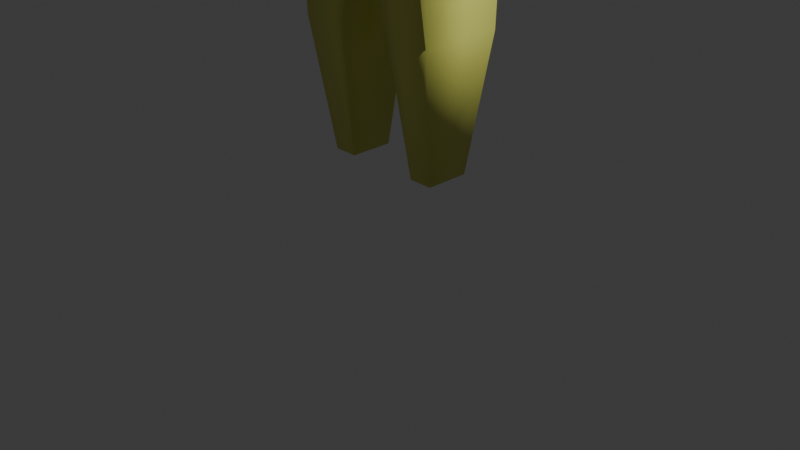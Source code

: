 # Source: person.blend  (saved by Blender 4.4.32; exported with 4.5.12 LTS)
import bpy
from mathutils import Matrix  # noqa: F401  (used for matrix-valued properties, if any)

bpy.ops.wm.read_factory_settings(use_empty=True)
scene = bpy.context.scene
scene.name = 'Scene'

# ---- collections
col_collection = bpy.data.collections.new('Collection'); scene.collection.children.link(col_collection)

# ---- materials (node trees are filled in below, after node groups)
mat_body = bpy.data.materials.new('body')
mat_body.alpha_threshold = 0.0
mat_body.roughness = 0.5
mat_body.line_color = (0.0, 0.0, 0.0, 1.0)
mat_material = bpy.data.materials.new('Material')
mat_pp = bpy.data.materials.new('pp')
mat_material_002 = bpy.data.materials.new('Material.002')

# ---- material node trees
mat_body.use_nodes = True; mat_body.node_tree.nodes.clear()
_N = mat_body.node_tree.nodes; _L = mat_body.node_tree.links
n0 = _N.new('ShaderNodeOutputMaterial'); n0.name = 'Material Output'; n0.location = (300, 300)
n1 = _N.new('ShaderNodeBsdfPrincipled'); n1.name = 'Principled BSDF'; n1.location = (10, 300)
n1.inputs[0].default_value = (0.7822, 0.8, 0.1655, 1.0)
n1.inputs[3].default_value = 1.45
_L.new(n1.outputs[0], n0.inputs[0])
n0.is_active_output = True
mat_material.use_nodes = True; mat_material.node_tree.nodes.clear()
_N = mat_material.node_tree.nodes; _L = mat_material.node_tree.links
n0 = _N.new('ShaderNodeBsdfPrincipled'); n0.name = 'Principled BSDF'; n0.location = (10, 300)
n0.inputs[0].default_value = (0.8, 0.3474, 0.07251, 1.0)
n1 = _N.new('ShaderNodeOutputMaterial'); n1.name = 'Material Output'; n1.location = (300, 300)
_L.new(n0.outputs[0], n1.inputs[0])
n1.is_active_output = True
mat_pp.use_nodes = True; mat_pp.node_tree.nodes.clear()
_N = mat_pp.node_tree.nodes; _L = mat_pp.node_tree.links
n0 = _N.new('ShaderNodeBsdfPrincipled'); n0.name = 'Principled BSDF'; n0.location = (10, 300)
n0.inputs[0].default_value = (0.8001, 0.3437, 0.06649, 1.0)
n1 = _N.new('ShaderNodeOutputMaterial'); n1.name = 'Material Output'; n1.location = (300, 300)
_L.new(n0.outputs[0], n1.inputs[0])
n1.is_active_output = True
mat_material_002.use_nodes = True; mat_material_002.node_tree.nodes.clear()
_N = mat_material_002.node_tree.nodes; _L = mat_material_002.node_tree.links
n0 = _N.new('ShaderNodeBsdfPrincipled'); n0.name = 'Principled BSDF'; n0.location = (10, 300)
n0.inputs[0].default_value = (0.00352, 0.00352, 0.00352, 1.0)
n1 = _N.new('ShaderNodeOutputMaterial'); n1.name = 'Material Output'; n1.location = (300, 300)
_L.new(n0.outputs[0], n1.inputs[0])
n1.is_active_output = True

# ---- world
world_world = bpy.data.worlds.new('World'); scene.world = world_world
world_world.use_nodes = True; world_world.node_tree.nodes.clear()
_N = world_world.node_tree.nodes; _L = world_world.node_tree.links
n0 = _N.new('ShaderNodeOutputWorld'); n0.name = 'World Output'; n0.location = (300, 300)
n1 = _N.new('ShaderNodeBackground'); n1.name = 'Background'; n1.location = (10, 300)
n1.inputs[0].default_value = (0.05088, 0.05088, 0.05088, 1.0)
_L.new(n1.outputs[0], n0.inputs[0])
n0.is_active_output = True
world_world.color = (0.05088, 0.05088, 0.05088)
world_world.sun_shadow_jitter_overblur = 0.0

# ---- cameras
cam_camera = bpy.data.cameras.new('Camera')
cam_camera.clip_end = 100.0
cam_camera.ortho_scale = 7.314

# ---- lights
light_light = bpy.data.lights.new('Light', 'POINT')
light_light.energy = 1000.0
light_light.shadow_soft_size = 0.1

# ---- meshes
me_cube = bpy.data.meshes.new('Cube')
me_cube.from_pydata([(0.9818, 0.5485, 0.8673), (0.8089, 0.4967, -0.6031), (0.9818, -0.5485, 0.8673), (0.8089, -0.4967, -0.6031), (0.0, 0.7633, 1.082), (0.0, 0.5056, -0.8846), (0.0, -0.7633, 1.082), (0.0, -0.5056, -0.8846), (0.3109, 0.4416, -2.184), (0.3109, -0.4416, -2.184), (0.8026, 0.4416, -2.184), (0.8026, -0.4416, -2.184), (1.066, -0.4499, 1.262), (0.0, -0.6876, 1.467), (1.066, 0.4499, 1.262), (0.0, 0.6876, 1.467), (1.066, -0.369, 1.674), (0.0, -0.5396, 1.899), (1.066, 0.369, 1.674), (0.0, 0.5396, 1.899), (0.2609, 0.5035, -0.8186), (0.2301, -0.713, 1.032), (0.2609, -0.5035, -0.8186), (0.2301, 0.713, 1.032), (0.4261, 0.4416, -2.184), (0.4261, -0.4416, -2.184), (0.2498, -0.6899, 1.419), (0.2498, 0.6899, 1.419), (0.2498, -0.5658, 1.846), (0.2498, 0.5658, 1.846), (0.2272, -0.2687, 2.137), (0.0, -0.2973, 2.162), (0.0, 0.2973, 2.162), (0.2272, 0.2687, 2.137), (0.2422, -0.2687, 2.272), (0.0, -0.2973, 2.297), (0.0, 0.2973, 2.297), (0.2422, 0.2687, 2.272), (0.3708, -0.4446, 2.455), (0.0, -0.4951, 2.438), (0.0, 0.5534, 2.438), (0.3708, 0.5029, 2.455), (0.3655, -0.4446, 2.844), (0.0, -0.4951, 2.827), (0.0, 0.5534, 2.827), (0.3655, 0.5029, 2.844), (0.2322, -0.2773, 3.091), (0.0, -0.3099, 3.08), (0.0, 0.3682, 3.08), (0.2322, 0.3356, 3.091), (2.191, 0.2196, 1.368), (2.191, -0.2196, 1.368), (2.191, 0.1801, 1.569), (2.191, -0.1801, 1.569), (2.821, 0.138, 1.405), (2.821, -0.138, 1.405), (2.821, 0.1132, 1.531), (2.821, -0.1132, 1.531), (0.4074, 0.2311, -3.594), (0.4074, -0.2311, -3.594), (0.4677, 0.2311, -3.594), (0.4677, -0.2311, -3.594), (0.6647, -0.2311, -3.594), (0.6647, 0.2311, -3.594), (-0.08105, -0.4786, -1.042), (-0.03254, -0.4943, -0.8767), (-0.01245, -0.4667, -0.9593), (-0.03254, -0.4943, -1.042), (-0.002559, -0.5356, -0.8767), (0.02995, -0.525, -0.9593), (-0.002559, -0.5356, -1.042), (-0.002559, -0.5866, -0.8767), (0.02995, -0.5972, -0.9593), (-0.002559, -0.5866, -1.042), (-0.03254, -0.6279, -0.8767), (-0.01245, -0.6555, -0.9593), (-0.03254, -0.6279, -1.042), (-0.08105, -0.6436, -0.8767), (-0.08105, -0.6778, -0.9593), (-0.08105, -0.6436, -1.042), (-0.08105, -0.5611, -1.076), (-0.08105, -0.5611, -0.8425), (-0.1296, -0.6279, -0.8767), (-0.1496, -0.6555, -0.9593), (-0.1296, -0.6279, -1.042), (-0.1595, -0.5866, -0.8767), (-0.192, -0.5972, -0.9593), (-0.1595, -0.5866, -1.042), (-0.1595, -0.5356, -0.8767), (-0.192, -0.525, -0.9593), (-0.1595, -0.5356, -1.042), (-0.1296, -0.4943, -0.8767), (-0.1496, -0.4667, -0.9593), (-0.1296, -0.4943, -1.042), (-0.08105, -0.4786, -0.8767), (-0.08105, -0.4444, -0.9593), (-0.01036, -0.3243, -0.7091), (0.05217, -0.8809, -0.7294), (0.07807, -0.6026, -0.6937), (0.05217, -0.3243, -0.7294), (0.09082, -0.8809, -0.7826), (0.1327, -0.6026, -0.7689), (0.09082, -0.3243, -0.7826), (0.09082, -0.8809, -0.8483), (0.1327, -0.6026, -0.8619), (0.09082, -0.3243, -0.8483), (0.05217, -0.8809, -0.9015), (0.07807, -0.6026, -0.9372), (0.05217, -0.3243, -0.9015), (-0.01036, -0.8809, -0.9218), (-0.01036, -0.6026, -0.9659), (-0.01036, -0.3243, -0.9218), (-0.01036, -0.209, -0.8154), (-0.01036, -0.9962, -0.8154), (-0.0729, -0.8809, -0.9015), (-0.0988, -0.6026, -0.9372), (-0.0729, -0.3243, -0.9015), (-0.1115, -0.8809, -0.8483), (-0.1535, -0.6026, -0.8619), (-0.1115, -0.3243, -0.8483), (-0.1115, -0.8809, -0.7826), (-0.1535, -0.6026, -0.7689), (-0.1115, -0.3243, -0.7826), (-0.0729, -0.8809, -0.7294), (-0.0988, -0.6026, -0.6937), (-0.0729, -0.3243, -0.7294), (-0.01036, -0.8809, -0.7091), (-0.01036, -0.6026, -0.665), (0.1459, -0.4725, 2.736), (0.1667, -0.4792, 2.806), (0.1753, -0.4674, 2.771), (0.1667, -0.4792, 2.736), (0.1795, -0.4969, 2.806), (0.1935, -0.4924, 2.771), (0.1795, -0.4969, 2.736), (0.1795, -0.5188, 2.806), (0.1935, -0.5233, 2.771), (0.1795, -0.5188, 2.736), (0.1667, -0.5365, 2.806), (0.1753, -0.5483, 2.771), (0.1667, -0.5365, 2.736), (0.1459, -0.5432, 2.806), (0.1459, -0.5579, 2.771), (0.1459, -0.5432, 2.736), (0.1459, -0.5078, 2.721), (0.1459, -0.5078, 2.821), (0.1251, -0.5365, 2.806), (0.1165, -0.5483, 2.771), (0.1251, -0.5365, 2.736), (0.1123, -0.5188, 2.806), (0.09833, -0.5233, 2.771), (0.1123, -0.5188, 2.736), (0.1123, -0.4969, 2.806), (0.09833, -0.4924, 2.771), (0.1123, -0.4969, 2.736), (0.1251, -0.4792, 2.806), (0.1165, -0.4674, 2.771), (0.1251, -0.4792, 2.736), (0.1459, -0.4725, 2.806), (0.1459, -0.4578, 2.771), (-0.9818, 0.5485, 0.8673), (-0.8089, 0.4967, -0.6031), (-0.9818, -0.5485, 0.8673), (-0.8089, -0.4967, -0.6031), (-0.3109, 0.4416, -2.184), (-0.3109, -0.4416, -2.184), (-0.8026, 0.4416, -2.184), (-0.8026, -0.4416, -2.184), (-1.066, -0.4499, 1.262), (-1.066, 0.4499, 1.262), (-1.066, -0.369, 1.674), (-1.066, 0.369, 1.674), (-0.2609, 0.5035, -0.8186), (-0.2301, -0.713, 1.032), (-0.2609, -0.5035, -0.8186), (-0.2301, 0.713, 1.032), (-0.4261, 0.4416, -2.184), (-0.4261, -0.4416, -2.184), (-0.2498, -0.6899, 1.419), (-0.2498, 0.6899, 1.419), (-0.2498, -0.5658, 1.846), (-0.2498, 0.5658, 1.846), (-0.2272, -0.2687, 2.137), (-0.2272, 0.2687, 2.137), (-0.2422, -0.2687, 2.272), (-0.2422, 0.2687, 2.272), (-0.3708, -0.4446, 2.455), (-0.3708, 0.5029, 2.455), (-0.3655, -0.4446, 2.844), (-0.3655, 0.5029, 2.844), (-0.2322, -0.2773, 3.091), (-0.2322, 0.3356, 3.091), (-2.191, 0.2196, 1.368), (-2.191, -0.2196, 1.368), (-2.191, 0.1801, 1.569), (-2.191, -0.1801, 1.569), (-2.821, 0.138, 1.405), (-2.821, -0.138, 1.405), (-2.821, 0.1132, 1.531), (-2.821, -0.1132, 1.531), (-0.4074, 0.2311, -3.594), (-0.4074, -0.2311, -3.594), (-0.4677, 0.2311, -3.594), (-0.4677, -0.2311, -3.594), (-0.6647, -0.2311, -3.594), (-0.6647, 0.2311, -3.594), (0.08105, -0.4786, -1.042), (0.03254, -0.4943, -0.8767), (0.01245, -0.4667, -0.9593), (0.03254, -0.4943, -1.042), (0.002559, -0.5356, -0.8767), (-0.02995, -0.525, -0.9593), (0.002559, -0.5356, -1.042), (0.002559, -0.5866, -0.8767), (-0.02995, -0.5972, -0.9593), (0.002559, -0.5866, -1.042), (0.03254, -0.6279, -0.8767), (0.01245, -0.6555, -0.9593), (0.03254, -0.6279, -1.042), (0.08105, -0.6436, -0.8767), (0.08105, -0.6778, -0.9593), (0.08105, -0.6436, -1.042), (0.08105, -0.5611, -1.076), (0.08105, -0.5611, -0.8425), (0.1296, -0.6279, -0.8767), (0.1496, -0.6555, -0.9593), (0.1296, -0.6279, -1.042), (0.1595, -0.5866, -0.8767), (0.192, -0.5972, -0.9593), (0.1595, -0.5866, -1.042), (0.1595, -0.5356, -0.8767), (0.192, -0.525, -0.9593), (0.1595, -0.5356, -1.042), (0.1296, -0.4943, -0.8767), (0.1496, -0.4667, -0.9593), (0.1296, -0.4943, -1.042), (0.08105, -0.4786, -0.8767), (0.08105, -0.4444, -0.9593), (0.01036, -0.3243, -0.7091), (-0.05217, -0.8809, -0.7294), (-0.07807, -0.6026, -0.6937), (-0.05217, -0.3243, -0.7294), (-0.09082, -0.8809, -0.7826), (-0.1327, -0.6026, -0.7689), (-0.09082, -0.3243, -0.7826), (-0.09082, -0.8809, -0.8483), (-0.1327, -0.6026, -0.8619), (-0.09082, -0.3243, -0.8483), (-0.05217, -0.8809, -0.9015), (-0.07807, -0.6026, -0.9372), (-0.05217, -0.3243, -0.9015), (0.01036, -0.8809, -0.9218), (0.01036, -0.6026, -0.9659), (0.01036, -0.3243, -0.9218), (0.01036, -0.209, -0.8154), (0.01036, -0.9962, -0.8154), (0.0729, -0.8809, -0.9015), (0.0988, -0.6026, -0.9372), (0.0729, -0.3243, -0.9015), (0.1115, -0.8809, -0.8483), (0.1535, -0.6026, -0.8619), (0.1115, -0.3243, -0.8483), (0.1115, -0.8809, -0.7826), (0.1535, -0.6026, -0.7689), (0.1115, -0.3243, -0.7826), (0.0729, -0.8809, -0.7294), (0.0988, -0.6026, -0.6937), (0.0729, -0.3243, -0.7294), (0.01036, -0.8809, -0.7091), (0.01036, -0.6026, -0.665), (-0.1459, -0.4725, 2.736), (-0.1667, -0.4792, 2.806), (-0.1753, -0.4674, 2.771), (-0.1667, -0.4792, 2.736), (-0.1795, -0.4969, 2.806), (-0.1935, -0.4924, 2.771), (-0.1795, -0.4969, 2.736), (-0.1795, -0.5188, 2.806), (-0.1935, -0.5233, 2.771), (-0.1795, -0.5188, 2.736), (-0.1667, -0.5365, 2.806), (-0.1753, -0.5483, 2.771), (-0.1667, -0.5365, 2.736), (-0.1459, -0.5432, 2.806), (-0.1459, -0.5579, 2.771), (-0.1459, -0.5432, 2.736), (-0.1459, -0.5078, 2.721), (-0.1459, -0.5078, 2.821), (-0.1251, -0.5365, 2.806), (-0.1165, -0.5483, 2.771), (-0.1251, -0.5365, 2.736), (-0.1123, -0.5188, 2.806), (-0.09833, -0.5233, 2.771), (-0.1123, -0.5188, 2.736), (-0.1123, -0.4969, 2.806), (-0.09833, -0.4924, 2.771), (-0.1123, -0.4969, 2.736), (-0.1251, -0.4792, 2.806), (-0.1165, -0.4674, 2.771), (-0.1251, -0.4792, 2.736), (-0.1459, -0.4725, 2.806), (-0.1459, -0.4578, 2.771)], [], [(4, 6, 13, 15), (22, 21, 6, 7), (7, 6, 4, 5), (20, 1, 10, 24), (1, 0, 2, 3), (20, 23, 0, 1), (60, 63, 62, 61, 59, 58), (22, 7, 9, 25), (7, 5, 8, 9), (1, 3, 11, 10), (26, 12, 16, 28), (2, 0, 14, 12), (23, 4, 15, 27), (21, 2, 12, 26), (28, 29, 33, 30), (27, 15, 19, 29), (18, 16, 53, 52), (15, 13, 17, 19), (14, 27, 29, 18), (18, 29, 28, 16), (6, 21, 26, 13), (0, 23, 27, 14), (13, 26, 28, 17), (3, 22, 25, 11), (11, 25, 61, 62), (5, 4, 23, 20), (5, 20, 24, 8), (3, 2, 21, 22), (33, 32, 36, 37), (29, 19, 32, 33), (19, 17, 31, 32), (17, 28, 30, 31), (37, 36, 40, 41), (31, 30, 34, 35), (30, 33, 37, 34), (32, 31, 35, 36), (38, 41, 45, 42), (35, 34, 38, 39), (34, 37, 41, 38), (36, 35, 39, 40), (45, 44, 48, 49), (40, 39, 43, 44), (41, 40, 44, 45), (39, 38, 42, 43), (49, 48, 47, 46), (43, 42, 46, 47), (42, 45, 49, 46), (44, 43, 47, 48), (50, 52, 56, 54), (12, 14, 50, 51), (16, 12, 51, 53), (14, 18, 52, 50), (55, 54, 56, 57), (52, 53, 57, 56), (53, 51, 55, 57), (51, 50, 54, 55), (24, 10, 63, 60), (9, 8, 58, 59), (25, 9, 59, 61), (10, 11, 62, 63), (8, 24, 60, 58), (80, 64, 67), (95, 94, 65, 66), (64, 95, 66, 67), (94, 81, 65), (67, 66, 69, 70), (65, 81, 68), (80, 67, 70), (66, 65, 68, 69), (69, 68, 71, 72), (70, 69, 72, 73), (68, 81, 71), (80, 70, 73), (80, 73, 76), (72, 71, 74, 75), (73, 72, 75, 76), (71, 81, 74), (80, 76, 79), (75, 74, 77, 78), (76, 75, 78, 79), (74, 81, 77), (80, 79, 84), (78, 77, 82, 83), (79, 78, 83, 84), (77, 81, 82), (80, 84, 87), (83, 82, 85, 86), (84, 83, 86, 87), (82, 81, 85), (85, 81, 88), (80, 87, 90), (86, 85, 88, 89), (87, 86, 89, 90), (90, 89, 92, 93), (88, 81, 91), (80, 90, 93), (89, 88, 91, 92), (93, 92, 95, 64), (91, 81, 94), (80, 93, 64), (92, 91, 94, 95), (112, 96, 99), (127, 126, 97, 98), (96, 127, 98, 99), (126, 113, 97), (112, 99, 102), (98, 97, 100, 101), (99, 98, 101, 102), (97, 113, 100), (112, 102, 105), (101, 100, 103, 104), (102, 101, 104, 105), (100, 113, 103), (112, 105, 108), (104, 103, 106, 107), (105, 104, 107, 108), (103, 113, 106), (106, 113, 109), (112, 108, 111), (107, 106, 109, 110), (108, 107, 110, 111), (111, 110, 115, 116), (109, 113, 114), (112, 111, 116), (110, 109, 114, 115), (116, 115, 118, 119), (114, 113, 117), (112, 116, 119), (115, 114, 117, 118), (119, 118, 121, 122), (117, 113, 120), (112, 119, 122), (118, 117, 120, 121), (122, 121, 124, 125), (120, 113, 123), (112, 122, 125), (121, 120, 123, 124), (125, 124, 127, 96), (123, 113, 126), (112, 125, 96), (124, 123, 126, 127), (144, 128, 131), (159, 158, 129, 130), (128, 159, 130, 131), (158, 145, 129), (131, 130, 133, 134), (129, 145, 132), (144, 131, 134), (130, 129, 132, 133), (133, 132, 135, 136), (134, 133, 136, 137), (132, 145, 135), (144, 134, 137), (144, 137, 140), (136, 135, 138, 139), (137, 136, 139, 140), (135, 145, 138), (144, 140, 143), (139, 138, 141, 142), (140, 139, 142, 143), (138, 145, 141), (144, 143, 148), (142, 141, 146, 147), (143, 142, 147, 148), (141, 145, 146), (144, 148, 151), (147, 146, 149, 150), (148, 147, 150, 151), (146, 145, 149), (149, 145, 152), (144, 151, 154), (150, 149, 152, 153), (151, 150, 153, 154), (154, 153, 156, 157), (152, 145, 155), (144, 154, 157), (153, 152, 155, 156), (157, 156, 159, 128), (155, 145, 158), (144, 157, 128), (156, 155, 158, 159), (174, 7, 6, 173), (172, 176, 166, 161), (161, 163, 162, 160), (172, 161, 160, 175), (202, 200, 201, 203, 204, 205), (174, 177, 165, 7), (7, 165, 164, 5), (161, 166, 167, 163), (178, 180, 170, 168), (162, 168, 169, 160), (175, 179, 15, 4), (173, 178, 168, 162), (180, 182, 183, 181), (179, 181, 19, 15), (171, 194, 195, 170), (169, 171, 181, 179), (171, 170, 180, 181), (6, 13, 178, 173), (160, 169, 179, 175), (13, 17, 180, 178), (163, 167, 177, 174), (167, 204, 203, 177), (5, 172, 175, 4), (5, 164, 176, 172), (163, 174, 173, 162), (183, 185, 36, 32), (181, 183, 32, 19), (17, 31, 182, 180), (185, 187, 40, 36), (31, 35, 184, 182), (182, 184, 185, 183), (186, 188, 189, 187), (35, 39, 186, 184), (184, 186, 187, 185), (189, 191, 48, 44), (187, 189, 44, 40), (39, 43, 188, 186), (191, 190, 47, 48), (43, 47, 190, 188), (188, 190, 191, 189), (192, 196, 198, 194), (168, 193, 192, 169), (170, 195, 193, 168), (169, 192, 194, 171), (197, 199, 198, 196), (194, 198, 199, 195), (195, 199, 197, 193), (193, 197, 196, 192), (176, 202, 205, 166), (165, 201, 200, 164), (177, 203, 201, 165), (166, 205, 204, 167), (164, 200, 202, 176), (222, 209, 206), (237, 208, 207, 236), (206, 209, 208, 237), (236, 207, 223), (209, 212, 211, 208), (207, 210, 223), (222, 212, 209), (208, 211, 210, 207), (211, 214, 213, 210), (212, 215, 214, 211), (210, 213, 223), (222, 215, 212), (222, 218, 215), (214, 217, 216, 213), (215, 218, 217, 214), (213, 216, 223), (222, 221, 218), (217, 220, 219, 216), (218, 221, 220, 217), (216, 219, 223), (222, 226, 221), (220, 225, 224, 219), (221, 226, 225, 220), (219, 224, 223), (222, 229, 226), (225, 228, 227, 224), (226, 229, 228, 225), (224, 227, 223), (227, 230, 223), (222, 232, 229), (228, 231, 230, 227), (229, 232, 231, 228), (232, 235, 234, 231), (230, 233, 223), (222, 235, 232), (231, 234, 233, 230), (235, 206, 237, 234), (233, 236, 223), (222, 206, 235), (234, 237, 236, 233), (254, 241, 238), (269, 240, 239, 268), (238, 241, 240, 269), (268, 239, 255), (254, 244, 241), (240, 243, 242, 239), (241, 244, 243, 240), (239, 242, 255), (254, 247, 244), (243, 246, 245, 242), (244, 247, 246, 243), (242, 245, 255), (254, 250, 247), (246, 249, 248, 245), (247, 250, 249, 246), (245, 248, 255), (248, 251, 255), (254, 253, 250), (249, 252, 251, 248), (250, 253, 252, 249), (253, 258, 257, 252), (251, 256, 255), (254, 258, 253), (252, 257, 256, 251), (258, 261, 260, 257), (256, 259, 255), (254, 261, 258), (257, 260, 259, 256), (261, 264, 263, 260), (259, 262, 255), (254, 264, 261), (260, 263, 262, 259), (264, 267, 266, 263), (262, 265, 255), (254, 267, 264), (263, 266, 265, 262), (267, 238, 269, 266), (265, 268, 255), (254, 238, 267), (266, 269, 268, 265), (286, 273, 270), (301, 272, 271, 300), (270, 273, 272, 301), (300, 271, 287), (273, 276, 275, 272), (271, 274, 287), (286, 276, 273), (272, 275, 274, 271), (275, 278, 277, 274), (276, 279, 278, 275), (274, 277, 287), (286, 279, 276), (286, 282, 279), (278, 281, 280, 277), (279, 282, 281, 278), (277, 280, 287), (286, 285, 282), (281, 284, 283, 280), (282, 285, 284, 281), (280, 283, 287), (286, 290, 285), (284, 289, 288, 283), (285, 290, 289, 284), (283, 288, 287), (286, 293, 290), (289, 292, 291, 288), (290, 293, 292, 289), (288, 291, 287), (291, 294, 287), (286, 296, 293), (292, 295, 294, 291), (293, 296, 295, 292), (296, 299, 298, 295), (294, 297, 287), (286, 299, 296), (295, 298, 297, 294), (299, 270, 301, 298), (297, 300, 287), (286, 270, 299), (298, 301, 300, 297)])
me_cube.polygons.foreach_set('use_smooth', [True] * 354)
me_cube.polygons.foreach_set('material_index', [0, 0, 0, 0, 0, 0, 0, 0, 0, 0, 0, 0, 0, 0, 0, 0, 0, 0, 0, 0, 0, 0, 0, 0, 0, 0, 0, 0, 0, 0, 0, 0, 0, 0, 0, 0, 0, 0, 0, 0, 0, 0, 0, 0, 0, 0, 0, 0, 0, 0, 0, 0, 0, 0, 0, 0, 0, 0, 0, 0, 0, 1, 1, 1, 1, 1, 1, 1, 1, 1, 1, 1, 1, 1, 1, 1, 1, 1, 1, 1, 1, 1, 1, 1, 1, 1, 1, 1, 1, 1, 1, 1, 1, 1, 1, 1, 1, 1, 1, 1, 1, 2, 2, 2, 2, 2, 2, 2, 2, 2, 2, 2, 2, 2, 2, 2, 2, 2, 2, 2, 2, 2, 2, 2, 2, 2, 2, 2, 2, 2, 2, 2, 2, 2, 2, 2, 2, 2, 2, 2, 2, 3, 3, 3, 3, 3, 3, 3, 3, 3, 3, 3, 3, 3, 3, 3, 3, 3, 3, 3, 3, 3, 3, 3, 3, 3, 3, 3, 3, 3, 3, 3, 3, 3, 3, 3, 3, 3, 3, 3, 3, 0, 0, 0, 0, 0, 0, 0, 0, 0, 0, 0, 0, 0, 0, 0, 0, 0, 0, 0, 0, 0, 0, 0, 0, 0, 0, 0, 0, 0, 0, 0, 0, 0, 0, 0, 0, 0, 0, 0, 0, 0, 0, 0, 0, 0, 0, 0, 0, 0, 0, 0, 0, 0, 1, 1, 1, 1, 1, 1, 1, 1, 1, 1, 1, 1, 1, 1, 1, 1, 1, 1, 1, 1, 1, 1, 1, 1, 1, 1, 1, 1, 1, 1, 1, 1, 1, 1, 1, 1, 1, 1, 1, 1, 2, 2, 2, 2, 2, 2, 2, 2, 2, 2, 2, 2, 2, 2, 2, 2, 2, 2, 2, 2, 2, 2, 2, 2, 2, 2, 2, 2, 2, 2, 2, 2, 2, 2, 2, 2, 2, 2, 2, 2, 3, 3, 3, 3, 3, 3, 3, 3, 3, 3, 3, 3, 3, 3, 3, 3, 3, 3, 3, 3, 3, 3, 3, 3, 3, 3, 3, 3, 3, 3, 3, 3, 3, 3, 3, 3, 3, 3, 3, 3])
_uv = me_cube.uv_layers.new(name='UVMap')
_uv.uv.foreach_set('vector', [0.625, 0.25, 0.625, 0.0, 0.625, 0.0, 0.625, 0.25, 0.375, 0.9414, 0.625, 0.9414, 0.625, 1.0, 0.375, 1.0, 0.375, 0.0, 0.625, 0.0, 0.625, 0.25, 0.375, 0.25, 0.375, 0.3086, 0.375, 0.5, 0.375, 0.5, 0.375, 0.3086, 0.375, 0.5, 0.625, 0.5, 0.625, 0.75, 0.375, 0.75, 0.375, 0.3086, 0.625, 0.3086, 0.625, 0.5, 0.375, 0.5, 0.1836, 0.5, 0.375, 0.5, 0.375, 0.75, 0.1836, 0.75, 0.125, 0.75, 0.125, 0.5, 0.375, 0.9414, 0.375, 1.0, 0.375, 1.0, 0.375, 0.9414, 0.375, 0.0, 0.375, 0.25, 0.375, 0.25, 0.375, 0.0, 0.375, 0.5, 0.375, 0.75, 0.375, 0.75, 0.375, 0.5, 0.625, 0.9414, 0.625, 0.75, 0.625, 0.75, 0.625, 0.9414, 0.625, 0.75, 0.625, 0.5, 0.625, 0.5, 0.625, 0.75, 0.625, 0.3086, 0.625, 0.25, 0.625, 0.25, 0.625, 0.3086, 0.625, 0.9414, 0.625, 0.75, 0.625, 0.75, 0.625, 0.9414, 0.8164, 0.75, 0.8164, 0.5, 0.8164, 0.5, 0.8164, 0.75, 0.625, 0.3086, 0.625, 0.25, 0.625, 0.25, 0.625, 0.3086, 0.625, 0.5, 0.625, 0.75, 0.625, 0.75, 0.625, 0.5, 0.625, 0.25, 0.625, 0.0, 0.625, 0.0, 0.625, 0.25, 0.625, 0.5, 0.625, 0.3086, 0.625, 0.3086, 0.625, 0.5, 0.625, 0.5, 0.8164, 0.5, 0.8164, 0.75, 0.625, 0.75, 0.625, 1.0, 0.625, 0.9414, 0.625, 0.9414, 0.625, 1.0, 0.625, 0.5, 0.625, 0.3086, 0.625, 0.3086, 0.625, 0.5, 0.625, 1.0, 0.625, 0.9414, 0.625, 0.9414, 0.625, 1.0, 0.375, 0.75, 0.375, 0.9414, 0.375, 0.9414, 0.375, 0.75, 0.375, 0.75, 0.375, 0.9414, 0.375, 0.9414, 0.375, 0.75, 0.375, 0.25, 0.625, 0.25, 0.625, 0.3086, 0.375, 0.3086, 0.375, 0.25, 0.375, 0.3086, 0.375, 0.3086, 0.375, 0.25, 0.375, 0.75, 0.625, 0.75, 0.625, 0.9414, 0.375, 0.9414, 0.625, 0.3086, 0.625, 0.25, 0.625, 0.25, 0.625, 0.3086, 0.625, 0.3086, 0.625, 0.25, 0.625, 0.25, 0.625, 0.3086, 0.625, 0.25, 0.625, 0.0, 0.625, 0.0, 0.625, 0.25, 0.625, 1.0, 0.625, 0.9414, 0.625, 0.9414, 0.625, 1.0, 0.625, 0.3086, 0.625, 0.25, 0.625, 0.25, 0.625, 0.3086, 0.625, 1.0, 0.625, 0.9414, 0.625, 0.9414, 0.625, 1.0, 0.8164, 0.75, 0.8164, 0.5, 0.8164, 0.5, 0.8164, 0.75, 0.625, 0.25, 0.625, 0.0, 0.625, 0.0, 0.625, 0.25, 0.8164, 0.75, 0.8164, 0.5, 0.8164, 0.5, 0.8164, 0.75, 0.625, 1.0, 0.625, 0.9414, 0.625, 0.9414, 0.625, 1.0, 0.8164, 0.75, 0.8164, 0.5, 0.8164, 0.5, 0.8164, 0.75, 0.625, 0.25, 0.625, 0.0, 0.625, 0.0, 0.625, 0.25, 0.625, 0.3086, 0.625, 0.25, 0.625, 0.25, 0.625, 0.3086, 0.625, 0.25, 0.625, 0.0, 0.625, 0.0, 0.625, 0.25, 0.625, 0.3086, 0.625, 0.25, 0.625, 0.25, 0.625, 0.3086, 0.625, 1.0, 0.625, 0.9414, 0.625, 0.9414, 0.625, 1.0, 0.8164, 0.5, 0.875, 0.5, 0.875, 0.75, 0.8164, 0.75, 0.625, 1.0, 0.625, 0.9414, 0.625, 0.9414, 0.625, 1.0, 0.8164, 0.75, 0.8164, 0.5, 0.8164, 0.5, 0.8164, 0.75, 0.625, 0.25, 0.625, 0.0, 0.625, 0.0, 0.625, 0.25, 0.625, 0.5, 0.625, 0.5, 0.625, 0.5, 0.625, 0.5, 0.625, 0.75, 0.625, 0.5, 0.625, 0.5, 0.625, 0.75, 0.625, 0.75, 0.625, 0.75, 0.625, 0.75, 0.625, 0.75, 0.625, 0.5, 0.625, 0.5, 0.625, 0.5, 0.625, 0.5, 0.625, 0.75, 0.625, 0.5, 0.625, 0.5, 0.625, 0.75, 0.625, 0.5, 0.625, 0.75, 0.625, 0.75, 0.625, 0.5, 0.625, 0.75, 0.625, 0.75, 0.625, 0.75, 0.625, 0.75, 0.625, 0.75, 0.625, 0.5, 0.625, 0.5, 0.625, 0.75, 0.375, 0.3086, 0.375, 0.5, 0.375, 0.5, 0.375, 0.3086, 0.375, 0.0, 0.375, 0.25, 0.375, 0.25, 0.375, 0.0, 0.375, 0.9414, 0.375, 1.0, 0.375, 1.0, 0.375, 0.9414, 0.375, 0.5, 0.375, 0.75, 0.375, 0.75, 0.375, 0.5, 0.375, 0.25, 0.375, 0.3086, 0.375, 0.3086, 0.375, 0.25, 0.65, 0.0, 0.7, 0.25, 0.6, 0.25, 0.7, 0.5, 0.7, 0.75, 0.6, 0.75, 0.6, 0.5, 0.7, 0.25, 0.7, 0.5, 0.6, 0.5, 0.6, 0.25, 0.7, 0.75, 0.65, 1.0, 0.6, 0.75, 0.6, 0.25, 0.6, 0.5, 0.5, 0.5, 0.5, 0.25, 0.6, 0.75, 0.55, 1.0, 0.5, 0.75, 0.55, 0.0, 0.6, 0.25, 0.5, 0.25, 0.6, 0.5, 0.6, 0.75, 0.5, 0.75, 0.5, 0.5, 0.5, 0.5, 0.5, 0.75, 0.4, 0.75, 0.4, 0.5, 0.5, 0.25, 0.5, 0.5, 0.4, 0.5, 0.4, 0.25, 0.5, 0.75, 0.45, 1.0, 0.4, 0.75, 0.45, 0.0, 0.5, 0.25, 0.4, 0.25, 0.35, 0.0, 0.4, 0.25, 0.3, 0.25, 0.4, 0.5, 0.4, 0.75, 0.3, 0.75, 0.3, 0.5, 0.4, 0.25, 0.4, 0.5, 0.3, 0.5, 0.3, 0.25, 0.4, 0.75, 0.35, 1.0, 0.3, 0.75, 0.25, 0.0, 0.3, 0.25, 0.2, 0.25, 0.3, 0.5, 0.3, 0.75, 0.2, 0.75, 0.2, 0.5, 0.3, 0.25, 0.3, 0.5, 0.2, 0.5, 0.2, 0.25, 0.3, 0.75, 0.25, 1.0, 0.2, 0.75, 0.15, 0.0, 0.2, 0.25, 0.1, 0.25, 0.2, 0.5, 0.2, 0.75, 0.1, 0.75, 0.1, 0.5, 0.2, 0.25, 0.2, 0.5, 0.1, 0.5, 0.1, 0.25, 0.2, 0.75, 0.15, 1.0, 0.1, 0.75, 0.05, 0.0, 0.1, 0.25, 0.0, 0.25, 0.1, 0.5, 0.1, 0.75, 0.0, 0.75, 0.0, 0.5, 0.1, 0.25, 0.1, 0.5, 0.0, 0.5, 0.0, 0.25, 0.1, 0.75, 0.05, 1.0, 0.0, 0.75, 1.0, 0.75, 0.95, 1.0, 0.9, 0.75, 0.95, 0.0, 1.0, 0.25, 0.9, 0.25, 1.0, 0.5, 1.0, 0.75, 0.9, 0.75, 0.9, 0.5, 1.0, 0.25, 1.0, 0.5, 0.9, 0.5, 0.9, 0.25, 0.9, 0.25, 0.9, 0.5, 0.8, 0.5, 0.8, 0.25, 0.9, 0.75, 0.85, 1.0, 0.8, 0.75, 0.85, 0.0, 0.9, 0.25, 0.8, 0.25, 0.9, 0.5, 0.9, 0.75, 0.8, 0.75, 0.8, 0.5, 0.8, 0.25, 0.8, 0.5, 0.7, 0.5, 0.7, 0.25, 0.8, 0.75, 0.75, 1.0, 0.7, 0.75, 0.75, 0.0, 0.8, 0.25, 0.7, 0.25, 0.8, 0.5, 0.8, 0.75, 0.7, 0.75, 0.7, 0.5, 0.65, 0.0, 0.7, 0.25, 0.6, 0.25, 0.7, 0.5, 0.7, 0.75, 0.6, 0.75, 0.6, 0.5, 0.7, 0.25, 0.7, 0.5, 0.6, 0.5, 0.6, 0.25, 0.7, 0.75, 0.65, 1.0, 0.6, 0.75, 0.55, 0.0, 0.6, 0.25, 0.5, 0.25, 0.6, 0.5, 0.6, 0.75, 0.5, 0.75, 0.5, 0.5, 0.6, 0.25, 0.6, 0.5, 0.5, 0.5, 0.5, 0.25, 0.6, 0.75, 0.55, 1.0, 0.5, 0.75, 0.45, 0.0, 0.5, 0.25, 0.4, 0.25, 0.5, 0.5, 0.5, 0.75, 0.4, 0.75, 0.4, 0.5, 0.5, 0.25, 0.5, 0.5, 0.4, 0.5, 0.4, 0.25, 0.5, 0.75, 0.45, 1.0, 0.4, 0.75, 0.35, 0.0, 0.4, 0.25, 0.3, 0.25, 0.4, 0.5, 0.4, 0.75, 0.3, 0.75, 0.3, 0.5, 0.4, 0.25, 0.4, 0.5, 0.3, 0.5, 0.3, 0.25, 0.4, 0.75, 0.35, 1.0, 0.3, 0.75, 0.3, 0.75, 0.25, 1.0, 0.2, 0.75, 0.25, 0.0, 0.3, 0.25, 0.2, 0.25, 0.3, 0.5, 0.3, 0.75, 0.2, 0.75, 0.2, 0.5, 0.3, 0.25, 0.3, 0.5, 0.2, 0.5, 0.2, 0.25, 0.2, 0.25, 0.2, 0.5, 0.1, 0.5, 0.1, 0.25, 0.2, 0.75, 0.15, 1.0, 0.1, 0.75, 0.15, 0.0, 0.2, 0.25, 0.1, 0.25, 0.2, 0.5, 0.2, 0.75, 0.1, 0.75, 0.1, 0.5, 0.1, 0.25, 0.1, 0.5, 0.0, 0.5, 0.0, 0.25, 0.1, 0.75, 0.05, 1.0, 0.0, 0.75, 0.05, 0.0, 0.1, 0.25, 0.0, 0.25, 0.1, 0.5, 0.1, 0.75, 0.0, 0.75, 0.0, 0.5, 1.0, 0.25, 1.0, 0.5, 0.9, 0.5, 0.9, 0.25, 1.0, 0.75, 0.95, 1.0, 0.9, 0.75, 0.95, 0.0, 1.0, 0.25, 0.9, 0.25, 1.0, 0.5, 1.0, 0.75, 0.9, 0.75, 0.9, 0.5, 0.9, 0.25, 0.9, 0.5, 0.8, 0.5, 0.8, 0.25, 0.9, 0.75, 0.85, 1.0, 0.8, 0.75, 0.85, 0.0, 0.9, 0.25, 0.8, 0.25, 0.9, 0.5, 0.9, 0.75, 0.8, 0.75, 0.8, 0.5, 0.8, 0.25, 0.8, 0.5, 0.7, 0.5, 0.7, 0.25, 0.8, 0.75, 0.75, 1.0, 0.7, 0.75, 0.75, 0.0, 0.8, 0.25, 0.7, 0.25, 0.8, 0.5, 0.8, 0.75, 0.7, 0.75, 0.7, 0.5, 0.65, 0.0, 0.7, 0.25, 0.6, 0.25, 0.7, 0.5, 0.7, 0.75, 0.6, 0.75, 0.6, 0.5, 0.7, 0.25, 0.7, 0.5, 0.6, 0.5, 0.6, 0.25, 0.7, 0.75, 0.65, 1.0, 0.6, 0.75, 0.6, 0.25, 0.6, 0.5, 0.5, 0.5, 0.5, 0.25, 0.6, 0.75, 0.55, 1.0, 0.5, 0.75, 0.55, 0.0, 0.6, 0.25, 0.5, 0.25, 0.6, 0.5, 0.6, 0.75, 0.5, 0.75, 0.5, 0.5, 0.5, 0.5, 0.5, 0.75, 0.4, 0.75, 0.4, 0.5, 0.5, 0.25, 0.5, 0.5, 0.4, 0.5, 0.4, 0.25, 0.5, 0.75, 0.45, 1.0, 0.4, 0.75, 0.45, 0.0, 0.5, 0.25, 0.4, 0.25, 0.35, 0.0, 0.4, 0.25, 0.3, 0.25, 0.4, 0.5, 0.4, 0.75, 0.3, 0.75, 0.3, 0.5, 0.4, 0.25, 0.4, 0.5, 0.3, 0.5, 0.3, 0.25, 0.4, 0.75, 0.35, 1.0, 0.3, 0.75, 0.25, 0.0, 0.3, 0.25, 0.2, 0.25, 0.3, 0.5, 0.3, 0.75, 0.2, 0.75, 0.2, 0.5, 0.3, 0.25, 0.3, 0.5, 0.2, 0.5, 0.2, 0.25, 0.3, 0.75, 0.25, 1.0, 0.2, 0.75, 0.15, 0.0, 0.2, 0.25, 0.1, 0.25, 0.2, 0.5, 0.2, 0.75, 0.1, 0.75, 0.1, 0.5, 0.2, 0.25, 0.2, 0.5, 0.1, 0.5, 0.1, 0.25, 0.2, 0.75, 0.15, 1.0, 0.1, 0.75, 0.05, 0.0, 0.1, 0.25, 0.0, 0.25, 0.1, 0.5, 0.1, 0.75, 0.0, 0.75, 0.0, 0.5, 0.1, 0.25, 0.1, 0.5, 0.0, 0.5, 0.0, 0.25, 0.1, 0.75, 0.05, 1.0, 0.0, 0.75, 1.0, 0.75, 0.95, 1.0, 0.9, 0.75, 0.95, 0.0, 1.0, 0.25, 0.9, 0.25, 1.0, 0.5, 1.0, 0.75, 0.9, 0.75, 0.9, 0.5, 1.0, 0.25, 1.0, 0.5, 0.9, 0.5, 0.9, 0.25, 0.9, 0.25, 0.9, 0.5, 0.8, 0.5, 0.8, 0.25, 0.9, 0.75, 0.85, 1.0, 0.8, 0.75, 0.85, 0.0, 0.9, 0.25, 0.8, 0.25, 0.9, 0.5, 0.9, 0.75, 0.8, 0.75, 0.8, 0.5, 0.8, 0.25, 0.8, 0.5, 0.7, 0.5, 0.7, 0.25, 0.8, 0.75, 0.75, 1.0, 0.7, 0.75, 0.75, 0.0, 0.8, 0.25, 0.7, 0.25, 0.8, 0.5, 0.8, 0.75, 0.7, 0.75, 0.7, 0.5, 0.375, 0.9414, 0.375, 1.0, 0.625, 1.0, 0.625, 0.9414, 0.375, 0.3086, 0.375, 0.3086, 0.375, 0.5, 0.375, 0.5, 0.375, 0.5, 0.375, 0.75, 0.625, 0.75, 0.625, 0.5, 0.375, 0.3086, 0.375, 0.5, 0.625, 0.5, 0.625, 0.3086, 0.1836, 0.5, 0.125, 0.5, 0.125, 0.75, 0.1836, 0.75, 0.375, 0.75, 0.375, 0.5, 0.375, 0.9414, 0.375, 0.9414, 0.375, 1.0, 0.375, 1.0, 0.375, 0.0, 0.375, 0.0, 0.375, 0.25, 0.375, 0.25, 0.375, 0.5, 0.375, 0.5, 0.375, 0.75, 0.375, 0.75, 0.625, 0.9414, 0.625, 0.9414, 0.625, 0.75, 0.625, 0.75, 0.625, 0.75, 0.625, 0.75, 0.625, 0.5, 0.625, 0.5, 0.625, 0.3086, 0.625, 0.3086, 0.625, 0.25, 0.625, 0.25, 0.625, 0.9414, 0.625, 0.9414, 0.625, 0.75, 0.625, 0.75, 0.8164, 0.75, 0.8164, 0.75, 0.8164, 0.5, 0.8164, 0.5, 0.625, 0.3086, 0.625, 0.3086, 0.625, 0.25, 0.625, 0.25, 0.625, 0.5, 0.625, 0.5, 0.625, 0.75, 0.625, 0.75, 0.625, 0.5, 0.625, 0.5, 0.625, 0.3086, 0.625, 0.3086, 0.625, 0.5, 0.625, 0.75, 0.8164, 0.75, 0.8164, 0.5, 0.625, 1.0, 0.625, 1.0, 0.625, 0.9414, 0.625, 0.9414, 0.625, 0.5, 0.625, 0.5, 0.625, 0.3086, 0.625, 0.3086, 0.625, 1.0, 0.625, 1.0, 0.625, 0.9414, 0.625, 0.9414, 0.375, 0.75, 0.375, 0.75, 0.375, 0.9414, 0.375, 0.9414, 0.375, 0.75, 0.375, 0.75, 0.375, 0.9414, 0.375, 0.9414, 0.375, 0.25, 0.375, 0.3086, 0.625, 0.3086, 0.625, 0.25, 0.375, 0.25, 0.375, 0.25, 0.375, 0.3086, 0.375, 0.3086, 0.375, 0.75, 0.375, 0.9414, 0.625, 0.9414, 0.625, 0.75, 0.625, 0.3086, 0.625, 0.3086, 0.625, 0.25, 0.625, 0.25, 0.625, 0.3086, 0.625, 0.3086, 0.625, 0.25, 0.625, 0.25, 0.625, 1.0, 0.625, 1.0, 0.625, 0.9414, 0.625, 0.9414, 0.625, 0.3086, 0.625, 0.3086, 0.625, 0.25, 0.625, 0.25, 0.625, 1.0, 0.625, 1.0, 0.625, 0.9414, 0.625, 0.9414, 0.8164, 0.75, 0.8164, 0.75, 0.8164, 0.5, 0.8164, 0.5, 0.8164, 0.75, 0.8164, 0.75, 0.8164, 0.5, 0.8164, 0.5, 0.625, 1.0, 0.625, 1.0, 0.625, 0.9414, 0.625, 0.9414, 0.8164, 0.75, 0.8164, 0.75, 0.8164, 0.5, 0.8164, 0.5, 0.625, 0.3086, 0.625, 0.3086, 0.625, 0.25, 0.625, 0.25, 0.625, 0.3086, 0.625, 0.3086, 0.625, 0.25, 0.625, 0.25, 0.625, 1.0, 0.625, 1.0, 0.625, 0.9414, 0.625, 0.9414, 0.8164, 0.5, 0.8164, 0.75, 0.875, 0.75, 0.875, 0.5, 0.625, 1.0, 0.625, 1.0, 0.625, 0.9414, 0.625, 0.9414, 0.8164, 0.75, 0.8164, 0.75, 0.8164, 0.5, 0.8164, 0.5, 0.625, 0.5, 0.625, 0.5, 0.625, 0.5, 0.625, 0.5, 0.625, 0.75, 0.625, 0.75, 0.625, 0.5, 0.625, 0.5, 0.625, 0.75, 0.625, 0.75, 0.625, 0.75, 0.625, 0.75, 0.625, 0.5, 0.625, 0.5, 0.625, 0.5, 0.625, 0.5, 0.625, 0.75, 0.625, 0.75, 0.625, 0.5, 0.625, 0.5, 0.625, 0.5, 0.625, 0.5, 0.625, 0.75, 0.625, 0.75, 0.625, 0.75, 0.625, 0.75, 0.625, 0.75, 0.625, 0.75, 0.625, 0.75, 0.625, 0.75, 0.625, 0.5, 0.625, 0.5, 0.375, 0.3086, 0.375, 0.3086, 0.375, 0.5, 0.375, 0.5, 0.375, 0.0, 0.375, 0.0, 0.375, 0.25, 0.375, 0.25, 0.375, 0.9414, 0.375, 0.9414, 0.375, 1.0, 0.375, 1.0, 0.375, 0.5, 0.375, 0.5, 0.375, 0.75, 0.375, 0.75, 0.375, 0.25, 0.375, 0.25, 0.375, 0.3086, 0.375, 0.3086, 0.65, 0.0, 0.6, 0.25, 0.7, 0.25, 0.7, 0.5, 0.6, 0.5, 0.6, 0.75, 0.7, 0.75, 0.7, 0.25, 0.6, 0.25, 0.6, 0.5, 0.7, 0.5, 0.7, 0.75, 0.6, 0.75, 0.65, 1.0, 0.6, 0.25, 0.5, 0.25, 0.5, 0.5, 0.6, 0.5, 0.6, 0.75, 0.5, 0.75, 0.55, 1.0, 0.55, 0.0, 0.5, 0.25, 0.6, 0.25, 0.6, 0.5, 0.5, 0.5, 0.5, 0.75, 0.6, 0.75, 0.5, 0.5, 0.4, 0.5, 0.4, 0.75, 0.5, 0.75, 0.5, 0.25, 0.4, 0.25, 0.4, 0.5, 0.5, 0.5, 0.5, 0.75, 0.4, 0.75, 0.45, 1.0, 0.45, 0.0, 0.4, 0.25, 0.5, 0.25, 0.35, 0.0, 0.3, 0.25, 0.4, 0.25, 0.4, 0.5, 0.3, 0.5, 0.3, 0.75, 0.4, 0.75, 0.4, 0.25, 0.3, 0.25, 0.3, 0.5, 0.4, 0.5, 0.4, 0.75, 0.3, 0.75, 0.35, 1.0, 0.25, 0.0, 0.2, 0.25, 0.3, 0.25, 0.3, 0.5, 0.2, 0.5, 0.2, 0.75, 0.3, 0.75, 0.3, 0.25, 0.2, 0.25, 0.2, 0.5, 0.3, 0.5, 0.3, 0.75, 0.2, 0.75, 0.25, 1.0, 0.15, 0.0, 0.1, 0.25, 0.2, 0.25, 0.2, 0.5, 0.1, 0.5, 0.1, 0.75, 0.2, 0.75, 0.2, 0.25, 0.1, 0.25, 0.1, 0.5, 0.2, 0.5, 0.2, 0.75, 0.1, 0.75, 0.15, 1.0, 0.05, 0.0, 0.0, 0.25, 0.1, 0.25, 0.1, 0.5, 0.0, 0.5, 0.0, 0.75, 0.1, 0.75, 0.1, 0.25, 0.0, 0.25, 0.0, 0.5, 0.1, 0.5, 0.1, 0.75, 0.0, 0.75, 0.05, 1.0, 1.0, 0.75, 0.9, 0.75, 0.95, 1.0, 0.95, 0.0, 0.9, 0.25, 1.0, 0.25, 1.0, 0.5, 0.9, 0.5, 0.9, 0.75, 1.0, 0.75, 1.0, 0.25, 0.9, 0.25, 0.9, 0.5, 1.0, 0.5, 0.9, 0.25, 0.8, 0.25, 0.8, 0.5, 0.9, 0.5, 0.9, 0.75, 0.8, 0.75, 0.85, 1.0, 0.85, 0.0, 0.8, 0.25, 0.9, 0.25, 0.9, 0.5, 0.8, 0.5, 0.8, 0.75, 0.9, 0.75, 0.8, 0.25, 0.7, 0.25, 0.7, 0.5, 0.8, 0.5, 0.8, 0.75, 0.7, 0.75, 0.75, 1.0, 0.75, 0.0, 0.7, 0.25, 0.8, 0.25, 0.8, 0.5, 0.7, 0.5, 0.7, 0.75, 0.8, 0.75, 0.65, 0.0, 0.6, 0.25, 0.7, 0.25, 0.7, 0.5, 0.6, 0.5, 0.6, 0.75, 0.7, 0.75, 0.7, 0.25, 0.6, 0.25, 0.6, 0.5, 0.7, 0.5, 0.7, 0.75, 0.6, 0.75, 0.65, 1.0, 0.55, 0.0, 0.5, 0.25, 0.6, 0.25, 0.6, 0.5, 0.5, 0.5, 0.5, 0.75, 0.6, 0.75, 0.6, 0.25, 0.5, 0.25, 0.5, 0.5, 0.6, 0.5, 0.6, 0.75, 0.5, 0.75, 0.55, 1.0, 0.45, 0.0, 0.4, 0.25, 0.5, 0.25, 0.5, 0.5, 0.4, 0.5, 0.4, 0.75, 0.5, 0.75, 0.5, 0.25, 0.4, 0.25, 0.4, 0.5, 0.5, 0.5, 0.5, 0.75, 0.4, 0.75, 0.45, 1.0, 0.35, 0.0, 0.3, 0.25, 0.4, 0.25, 0.4, 0.5, 0.3, 0.5, 0.3, 0.75, 0.4, 0.75, 0.4, 0.25, 0.3, 0.25, 0.3, 0.5, 0.4, 0.5, 0.4, 0.75, 0.3, 0.75, 0.35, 1.0, 0.3, 0.75, 0.2, 0.75, 0.25, 1.0, 0.25, 0.0, 0.2, 0.25, 0.3, 0.25, 0.3, 0.5, 0.2, 0.5, 0.2, 0.75, 0.3, 0.75, 0.3, 0.25, 0.2, 0.25, 0.2, 0.5, 0.3, 0.5, 0.2, 0.25, 0.1, 0.25, 0.1, 0.5, 0.2, 0.5, 0.2, 0.75, 0.1, 0.75, 0.15, 1.0, 0.15, 0.0, 0.1, 0.25, 0.2, 0.25, 0.2, 0.5, 0.1, 0.5, 0.1, 0.75, 0.2, 0.75, 0.1, 0.25, 0.0, 0.25, 0.0, 0.5, 0.1, 0.5, 0.1, 0.75, 0.0, 0.75, 0.05, 1.0, 0.05, 0.0, 0.0, 0.25, 0.1, 0.25, 0.1, 0.5, 0.0, 0.5, 0.0, 0.75, 0.1, 0.75, 1.0, 0.25, 0.9, 0.25, 0.9, 0.5, 1.0, 0.5, 1.0, 0.75, 0.9, 0.75, 0.95, 1.0, 0.95, 0.0, 0.9, 0.25, 1.0, 0.25, 1.0, 0.5, 0.9, 0.5, 0.9, 0.75, 1.0, 0.75, 0.9, 0.25, 0.8, 0.25, 0.8, 0.5, 0.9, 0.5, 0.9, 0.75, 0.8, 0.75, 0.85, 1.0, 0.85, 0.0, 0.8, 0.25, 0.9, 0.25, 0.9, 0.5, 0.8, 0.5, 0.8, 0.75, 0.9, 0.75, 0.8, 0.25, 0.7, 0.25, 0.7, 0.5, 0.8, 0.5, 0.8, 0.75, 0.7, 0.75, 0.75, 1.0, 0.75, 0.0, 0.7, 0.25, 0.8, 0.25, 0.8, 0.5, 0.7, 0.5, 0.7, 0.75, 0.8, 0.75, 0.65, 0.0, 0.6, 0.25, 0.7, 0.25, 0.7, 0.5, 0.6, 0.5, 0.6, 0.75, 0.7, 0.75, 0.7, 0.25, 0.6, 0.25, 0.6, 0.5, 0.7, 0.5, 0.7, 0.75, 0.6, 0.75, 0.65, 1.0, 0.6, 0.25, 0.5, 0.25, 0.5, 0.5, 0.6, 0.5, 0.6, 0.75, 0.5, 0.75, 0.55, 1.0, 0.55, 0.0, 0.5, 0.25, 0.6, 0.25, 0.6, 0.5, 0.5, 0.5, 0.5, 0.75, 0.6, 0.75, 0.5, 0.5, 0.4, 0.5, 0.4, 0.75, 0.5, 0.75, 0.5, 0.25, 0.4, 0.25, 0.4, 0.5, 0.5, 0.5, 0.5, 0.75, 0.4, 0.75, 0.45, 1.0, 0.45, 0.0, 0.4, 0.25, 0.5, 0.25, 0.35, 0.0, 0.3, 0.25, 0.4, 0.25, 0.4, 0.5, 0.3, 0.5, 0.3, 0.75, 0.4, 0.75, 0.4, 0.25, 0.3, 0.25, 0.3, 0.5, 0.4, 0.5, 0.4, 0.75, 0.3, 0.75, 0.35, 1.0, 0.25, 0.0, 0.2, 0.25, 0.3, 0.25, 0.3, 0.5, 0.2, 0.5, 0.2, 0.75, 0.3, 0.75, 0.3, 0.25, 0.2, 0.25, 0.2, 0.5, 0.3, 0.5, 0.3, 0.75, 0.2, 0.75, 0.25, 1.0, 0.15, 0.0, 0.1, 0.25, 0.2, 0.25, 0.2, 0.5, 0.1, 0.5, 0.1, 0.75, 0.2, 0.75, 0.2, 0.25, 0.1, 0.25, 0.1, 0.5, 0.2, 0.5, 0.2, 0.75, 0.1, 0.75, 0.15, 1.0, 0.05, 0.0, 0.0, 0.25, 0.1, 0.25, 0.1, 0.5, 0.0, 0.5, 0.0, 0.75, 0.1, 0.75, 0.1, 0.25, 0.0, 0.25, 0.0, 0.5, 0.1, 0.5, 0.1, 0.75, 0.0, 0.75, 0.05, 1.0, 1.0, 0.75, 0.9, 0.75, 0.95, 1.0, 0.95, 0.0, 0.9, 0.25, 1.0, 0.25, 1.0, 0.5, 0.9, 0.5, 0.9, 0.75, 1.0, 0.75, 1.0, 0.25, 0.9, 0.25, 0.9, 0.5, 1.0, 0.5, 0.9, 0.25, 0.8, 0.25, 0.8, 0.5, 0.9, 0.5, 0.9, 0.75, 0.8, 0.75, 0.85, 1.0, 0.85, 0.0, 0.8, 0.25, 0.9, 0.25, 0.9, 0.5, 0.8, 0.5, 0.8, 0.75, 0.9, 0.75, 0.8, 0.25, 0.7, 0.25, 0.7, 0.5, 0.8, 0.5, 0.8, 0.75, 0.7, 0.75, 0.75, 1.0, 0.75, 0.0, 0.7, 0.25, 0.8, 0.25, 0.8, 0.5, 0.7, 0.5, 0.7, 0.75, 0.8, 0.75])
me_cube.materials.append(mat_body)
me_cube.materials.append(mat_material)
me_cube.materials.append(mat_pp)
me_cube.materials.append(mat_material_002)
me_cube.use_mirror_vertex_groups = False
me_cube.update()
arm_armature = bpy.data.armatures.new('Armature')  # bones are not reproduced

# ---- objects
ob_cube = bpy.data.objects.new('Cube', me_cube)
ob_light = bpy.data.objects.new('Light', light_light)
ob_camera = bpy.data.objects.new('Camera', cam_camera)
ob_armature = bpy.data.objects.new('Armature', arm_armature)

# ---- transforms, parenting, visibility, modifiers, constraints
ob_cube.parent = ob_armature
ob_cube.matrix_parent_inverse = Matrix(((1.0, -0.0, 0.0, 0.002207), (-0.0, 1.0, -0.0, 4.609e-07), (-0.0, 0.0, 1.0, -3.43), (-0.0, 0.0, -0.0, 1.0)))
ob_cube.location = (0.0, 0.0, 4.23)
ob_cube.lock_rotations_4d = False
ob_cube.empty_display_type = 'ARROWS'
ob_cube.lineart.crease_threshold = 0.0
_vg = ob_cube.vertex_groups.new(name='Bone')
for _i, _w in zip([64, 65, 66, 67, 68, 69, 70, 71, 72, 73, 74, 75, 76, 77, 78, 79, 80, 81, 82, 83, 84, 85, 86, 87, 88, 89, 90, 91, 92, 93, 94, 95, 96, 97, 98, 99, 100, 101, 102, 103, 104, 105, 106, 107, 108, 109, 110, 111, 112, 113, 114, 115, 116, 117, 118, 119, 120, 121, 122, 123, 124, 125, 126, 127, 206, 207, 208, 209, 210, 211, 212, 213, 214, 215, 216, 217, 218, 219, 220, 221, 222, 223, 224, 225, 226, 227, 228, 229, 230, 231, 232, 233, 234, 235, 236, 237, 238, 239, 240, 241, 242, 243, 244, 245, 246, 247, 248, 249, 250, 251, 252, 253, 254, 255, 256, 257, 258, 259, 260, 261, 262, 263, 264, 265, 266, 267, 268, 269], [0.2576, 0.2565, 0.2571, 0.2575, 0.2569, 0.2572, 0.2574, 0.2571, 0.2573, 0.2574, 0.2572, 0.2573, 0.2575, 0.2572, 0.2574, 0.2576, 0.2577, 0.257, 0.2573, 0.2575, 0.2577, 0.2573, 0.2576, 0.2579, 0.2572, 0.2576, 0.2582, 0.257, 0.2576, 0.2588, 0.2566, 0.2571, 0.5095, 0.5296, 0.5287, 0.5203, 0.53, 0.5314, 0.5423, 0.5303, 0.5333, 0.5535, 0.5303, 0.5336, 0.5537, 0.5302, 0.5323, 0.5413, 0.5251, 0.5297, 0.5298, 0.5303, 0.5307, 0.5295, 0.5283, 0.5227, 0.5292, 0.5267, 0.5156, 0.5291, 0.526, 0.5077, 0.5292, 0.5266, 0.3494, 0.348, 0.3487, 0.3492, 0.3484, 0.3488, 0.3492, 0.3487, 0.349, 0.3492, 0.3489, 0.3491, 0.3493, 0.349, 0.3492, 0.3494, 0.3496, 0.3487, 0.349, 0.3493, 0.3495, 0.349, 0.3494, 0.3498, 0.3489, 0.3495, 0.3502, 0.3487, 0.3494, 0.3511, 0.3481, 0.3488, 0.5081, 0.5272, 0.5242, 0.5067, 0.5272, 0.5249, 0.5145, 0.5275, 0.5263, 0.5209, 0.5278, 0.5282, 0.5279, 0.5281, 0.5301, 0.5373, 0.5232, 0.5277, 0.5283, 0.5314, 0.5509, 0.5283, 0.5313, 0.5516, 0.528, 0.5295, 0.5407, 0.5276, 0.5268, 0.5186, 0.5273, 0.5248]): _vg.add([_i], _w, 'REPLACE')
_vg = ob_cube.vertex_groups.new(name='Bone.001')
for _i, _w in zip([0, 2, 4, 6, 12, 13, 14, 15, 17, 19, 21, 23, 26, 27, 28, 29, 160, 162, 168, 169, 173, 175, 178, 179, 180, 181], [0.1615, 0.5208, 0.6959, 0.7627, 0.09021, 0.1637, 0.02622, 0.1484, 0.02196, 0.01375, 0.7229, 0.6521, 0.2199, 0.1908, 0.03597, 0.02933, 0.1624, 0.5254, 0.09109, 0.02682, 0.7249, 0.6543, 0.2207, 0.1917, 0.03967, 0.0337]): _vg.add([_i], _w, 'REPLACE')
_vg = ob_cube.vertex_groups.new(name='Bone.l')
for _i, _w in zip([0, 1, 2, 4, 6, 12, 13, 14, 15, 16, 17, 18, 19, 21, 23, 26, 27, 28, 29, 30, 33, 173, 175, 178, 179, 180, 181, 182], [0.7042, 0.00178, 0.3342, 0.1102, 0.08094, 0.8365, 0.3344, 0.8908, 0.3431, 0.9057, 0.07974, 0.9053, 0.08661, 0.1321, 0.1917, 0.4873, 0.4997, 0.1762, 0.1843, 0.03321, 0.02545, 0.04427, 0.05796, 0.0975, 0.1106, 0.03031, 0.03073, 6.711e-05]): _vg.add([_i], _w, 'REPLACE')
_vg = ob_cube.vertex_groups.new(name='Bone.l.001')
_vg = ob_cube.vertex_groups.new(name='Bone.l.002')
for _i, _w in zip([12, 14, 50, 51, 52, 53, 54, 55], [0.005348, 0.0097, 0.8327, 0.8154, 0.1265, 0.1139, 0.04073, 0.03444]): _vg.add([_i], _w, 'REPLACE')
_vg = ob_cube.vertex_groups.new(name='Bone.l.003')
for _i, _w in zip([50, 51, 52, 53, 54, 55, 56, 57], [0.1495, 0.1651, 0.8588, 0.8722, 0.9534, 0.9566, 0.9794, 0.978]): _vg.add([_i], _w, 'REPLACE')
_vg = ob_cube.vertex_groups.new(name='Bone.002')
for _i, _w in zip([4, 6, 13, 15, 16, 17, 18, 19, 21, 23, 26, 27, 28, 29, 30, 31, 32, 33, 34, 35, 36, 37, 38, 39, 40, 41, 42, 43, 44, 45, 47, 48, 128, 129, 130, 131, 132, 133, 134, 135, 136, 137, 138, 139, 140, 141, 142, 143, 144, 145, 146, 147, 148, 149, 150, 151, 152, 153, 154, 155, 156, 157, 158, 159, 170, 171, 173, 175, 178, 179, 180, 181, 182, 183, 184, 185, 186, 187, 188, 189, 190, 191], [0.01405, 0.007175, 0.1245, 0.1266, 0.01626, 0.6211, 0.02055, 0.6623, 0.01012, 0.01126, 0.1444, 0.1383, 0.6157, 0.5628, 0.5048, 0.1912, 0.5645, 0.2273, 0.1793, 0.1079, 0.179, 0.126, 0.07673, 0.05923, 0.09735, 0.06072, 0.009344, 0.009899, 0.0353, 0.01021, 0.004415, 0.01708, 0.6084, 0.6085, 0.6082, 0.6083, 0.6084, 0.6083, 0.6084, 0.6084, 0.6084, 0.6084, 0.6084, 0.6084, 0.6084, 0.6084, 0.6084, 0.6084, 0.6084, 0.6085, 0.6084, 0.6084, 0.6084, 0.6085, 0.6084, 0.6084, 0.6085, 0.6084, 0.6084, 0.6085, 0.6084, 0.6084, 0.6086, 0.6084, 0.01439, 0.02554, 0.008754, 0.01345, 0.1401, 0.148, 0.5919, 0.6085, 0.3633, 0.434, 0.2555, 0.2953, 0.1685, 0.1918, 0.0972, 0.1104, 0.06042, 0.06734]): _vg.add([_i], _w, 'REPLACE')
_vg = ob_cube.vertex_groups.new(name='Bone.003')
for _i, _w in zip([13, 15, 17, 19, 26, 27, 28, 29, 30, 31, 32, 33, 34, 35, 36, 37, 38, 39, 40, 41, 42, 43, 44, 45, 46, 47, 48, 49, 128, 129, 130, 131, 132, 133, 134, 135, 136, 137, 138, 139, 140, 141, 142, 143, 144, 145, 146, 147, 148, 149, 150, 151, 152, 153, 154, 155, 156, 157, 158, 159, 178, 179, 180, 181, 182, 183, 184, 185, 186, 187, 188, 189, 190, 191], [0.01207, 0.002463, 0.1773, 0.126, 0.009525, 0.02984, 0.1192, 0.1673, 0.4277, 0.7632, 0.3801, 0.7129, 0.794, 0.8669, 0.7949, 0.8462, 0.9109, 0.9258, 0.884, 0.9259, 0.9646, 0.9617, 0.9473, 0.963, 0.9727, 0.9649, 0.9575, 0.9707, 0.392, 0.3919, 0.3922, 0.3921, 0.392, 0.3921, 0.392, 0.392, 0.392, 0.392, 0.392, 0.392, 0.392, 0.392, 0.392, 0.392, 0.392, 0.3919, 0.392, 0.392, 0.392, 0.392, 0.392, 0.392, 0.3919, 0.392, 0.392, 0.3919, 0.392, 0.392, 0.3918, 0.392, 0.01401, 0.004316, 0.1317, 0.1079, 0.4989, 0.426, 0.6551, 0.6147, 0.774, 0.7528, 0.8708, 0.8582, 0.9207, 0.9135]): _vg.add([_i], _w, 'REPLACE')
_vg = ob_cube.vertex_groups.new(name='Bone.r')
for _i, _w in zip([4, 6, 13, 15, 17, 19, 21, 23, 26, 27, 28, 29, 32, 160, 161, 162, 168, 169, 170, 171, 173, 175, 178, 179, 180, 181, 182, 183, 184, 185, 186, 187], [0.11, 0.08077, 0.3348, 0.3436, 0.0819, 0.0892, 0.04462, 0.05818, 0.09737, 0.1103, 0.02727, 0.0271, 0.00166, 0.7037, 0.001479, 0.3311, 0.8359, 0.8905, 0.9061, 0.9058, 0.1311, 0.1907, 0.4884, 0.5014, 0.1838, 0.1936, 0.08699, 0.09041, 0.05569, 0.0569, 0.02112, 0.01905]): _vg.add([_i], _w, 'REPLACE')
_vg = ob_cube.vertex_groups.new(name='Bone.r.001')
_vg = ob_cube.vertex_groups.new(name='Bone.r.002')
for _i, _w in zip([168, 169, 192, 193, 194, 195, 196, 197], [0.005422, 0.009843, 0.833, 0.8157, 0.1265, 0.1139, 0.03855, 0.0324]): _vg.add([_i], _w, 'REPLACE')
_vg = ob_cube.vertex_groups.new(name='Bone.r.003')
for _i, _w in zip([192, 193, 194, 195, 196, 197, 198, 199], [0.1493, 0.1648, 0.8587, 0.8722, 0.9546, 0.9576, 0.9802, 0.9789]): _vg.add([_i], _w, 'REPLACE')
_vg = ob_cube.vertex_groups.new(name='Bone.l.004')
for _i, _w in zip([0, 1, 2, 3, 5, 7, 20, 21, 22, 23, 64, 65, 66, 67, 68, 69, 70, 71, 72, 73, 74, 75, 76, 77, 78, 79, 80, 81, 82, 83, 84, 85, 86, 87, 88, 89, 90, 91, 92, 93, 94, 95, 96, 97, 98, 99, 100, 101, 102, 103, 104, 105, 106, 107, 108, 109, 110, 111, 112, 113, 114, 115, 116, 117, 118, 119, 120, 121, 122, 123, 124, 125, 126, 127, 172, 174, 206, 207, 208, 209, 210, 211, 212, 213, 214, 215, 216, 217, 218, 219, 220, 221, 222, 223, 224, 225, 226, 227, 228, 229, 230, 231, 232, 233, 234, 235, 236, 237, 238, 239, 240, 241, 242, 243, 244, 245, 246, 247, 248, 249, 250, 251, 252, 253, 254, 255, 256, 257, 258, 259, 260, 261, 262, 263, 264, 265, 266, 267, 268, 269], [0.04919, 0.4952, 0.05545, 0.4916, 0.116, 0.1115, 0.6439, 0.002505, 0.5911, 0.004196, 0.2576, 0.2565, 0.2571, 0.2575, 0.2569, 0.2572, 0.2574, 0.2571, 0.2573, 0.2574, 0.2572, 0.2573, 0.2575, 0.2572, 0.2574, 0.2576, 0.2577, 0.257, 0.2573, 0.2575, 0.2577, 0.2573, 0.2576, 0.2579, 0.2572, 0.2576, 0.2582, 0.257, 0.2576, 0.2588, 0.2566, 0.2571, 0.401, 0.3878, 0.387, 0.3804, 0.3875, 0.3847, 0.3679, 0.3874, 0.3839, 0.3632, 0.3875, 0.3846, 0.3672, 0.3878, 0.3867, 0.382, 0.3847, 0.388, 0.3882, 0.3891, 0.3961, 0.3885, 0.391, 0.4041, 0.3887, 0.3919, 0.4082, 0.3886, 0.3915, 0.4101, 0.3883, 0.3897, 0.01997, 0.02669, 0.2463, 0.2442, 0.2449, 0.2456, 0.2445, 0.2449, 0.2453, 0.2446, 0.2449, 0.2451, 0.2447, 0.2449, 0.245, 0.2447, 0.2449, 0.245, 0.2452, 0.2445, 0.2447, 0.2448, 0.245, 0.2447, 0.2448, 0.245, 0.2446, 0.2448, 0.245, 0.2445, 0.2448, 0.245, 0.2442, 0.2449, 0.3228, 0.329, 0.3302, 0.3398, 0.3293, 0.3317, 0.3432, 0.3294, 0.3324, 0.3487, 0.3293, 0.3318, 0.3476, 0.329, 0.33, 0.3383, 0.326, 0.3288, 0.3286, 0.3274, 0.3185, 0.3283, 0.3256, 0.3091, 0.3282, 0.3251, 0.3076, 0.3284, 0.326, 0.3124, 0.3287, 0.3279]): _vg.add([_i], _w, 'REPLACE')
_vg = ob_cube.vertex_groups.new(name='Bone.l.005')
for _i, _w in zip([0, 1, 2, 3, 20, 22, 206, 207, 208, 209, 210, 211, 212, 213, 214, 215, 216, 217, 218, 219, 220, 221, 222, 223, 224, 225, 226, 227, 228, 229, 230, 231, 232, 233, 234, 235, 236, 237], [0.04584, 0.4196, 0.0462, 0.4377, 0.06215, 0.07273, 0.1954, 0.1978, 0.1965, 0.1959, 0.1971, 0.1965, 0.1961, 0.1968, 0.1965, 0.1962, 0.1966, 0.1964, 0.1962, 0.1965, 0.1963, 0.1961, 0.1959, 0.1968, 0.1964, 0.1962, 0.196, 0.1964, 0.1962, 0.1959, 0.1964, 0.1961, 0.1957, 0.1965, 0.196, 0.1952, 0.1968, 0.1961]): _vg.add([_i], _w, 'REPLACE')
_vg = ob_cube.vertex_groups.new(name='Bone.l.006')
for _i, _w in zip([8, 9, 10, 11, 22, 24, 25, 58, 59, 60, 61, 62, 63, 206, 207, 208, 209, 210, 211, 212, 213, 214, 215, 216, 217, 218, 219, 220, 221, 222, 223, 224, 225, 226, 227, 228, 229, 230, 231, 232, 233, 234, 235, 236, 237], [0.9596, 0.9602, 0.9687, 0.9693, 0.007613, 0.9659, 0.9657, 0.9979, 0.9978, 0.998, 0.998, 0.9981, 0.998, 0.209, 0.21, 0.2099, 0.2093, 0.2099, 0.2098, 0.2095, 0.2099, 0.2097, 0.2095, 0.2098, 0.2097, 0.2095, 0.2098, 0.2097, 0.2095, 0.2093, 0.2101, 0.2099, 0.2097, 0.2095, 0.2099, 0.2097, 0.2094, 0.21, 0.2097, 0.2092, 0.2103, 0.2098, 0.2088, 0.2109, 0.2102]): _vg.add([_i], _w, 'REPLACE')
_vg = ob_cube.vertex_groups.new(name='Bone.r.004')
for _i, _w in zip([1, 3, 5, 7, 8, 9, 20, 22, 64, 65, 66, 67, 68, 69, 70, 71, 72, 73, 74, 75, 76, 77, 78, 79, 80, 81, 82, 83, 84, 85, 86, 87, 88, 89, 90, 91, 92, 93, 94, 95, 96, 97, 98, 99, 100, 101, 102, 103, 104, 105, 106, 107, 108, 109, 110, 111, 112, 113, 114, 115, 116, 117, 118, 119, 120, 121, 122, 123, 124, 125, 126, 127, 160, 161, 162, 163, 164, 165, 172, 173, 174, 175, 176, 177, 238, 239, 240, 241, 242, 243, 244, 245, 246, 247, 248, 249, 250, 251, 252, 253, 254, 255, 256, 257, 258, 259, 260, 261, 262, 263, 264, 265, 266, 267, 268, 269], [0.01496, 0.0074, 0.8178, 0.8138, 0.003737, 0.003095, 0.2464, 0.2796, 0.1836, 0.1818, 0.1824, 0.183, 0.182, 0.1823, 0.1827, 0.1821, 0.1823, 0.1825, 0.1821, 0.1823, 0.1824, 0.1821, 0.1822, 0.1823, 0.1825, 0.182, 0.1821, 0.1822, 0.1823, 0.1821, 0.1822, 0.1822, 0.182, 0.1821, 0.1822, 0.182, 0.1822, 0.182, 0.1818, 0.1824, 0.07374, 0.06705, 0.06877, 0.0835, 0.067, 0.06823, 0.07397, 0.06686, 0.06725, 0.06753, 0.06669, 0.06629, 0.0634, 0.06655, 0.06556, 0.06115, 0.06618, 0.06675, 0.06648, 0.06515, 0.05819, 0.06651, 0.06527, 0.05831, 0.06663, 0.06594, 0.06113, 0.06681, 0.06699, 0.06663, 0.06697, 0.0681, 0.05112, 0.5229, 0.05902, 0.5161, 0.01716, 0.01772, 0.8554, 0.02075, 0.8323, 0.02641, 0.006113, 0.009841, 0.1536, 0.1289, 0.1306, 0.138, 0.1285, 0.1285, 0.127, 0.1282, 0.1264, 0.1158, 0.128, 0.1252, 0.1103, 0.128, 0.1252, 0.1102, 0.1274, 0.1285, 0.1282, 0.1263, 0.116, 0.1285, 0.1282, 0.1244, 0.1289, 0.1304, 0.1364, 0.1291, 0.1322, 0.1536, 0.1291, 0.1323]): _vg.add([_i], _w, 'REPLACE')
_vg = ob_cube.vertex_groups.new(name='Bone.r.005')
for _i, _w in zip([64, 65, 66, 67, 68, 69, 70, 71, 72, 73, 74, 75, 76, 77, 78, 79, 80, 81, 82, 83, 84, 85, 86, 87, 88, 89, 90, 91, 92, 93, 94, 95, 160, 161, 162, 163, 172, 174], [0.1459, 0.1485, 0.1471, 0.1464, 0.1478, 0.1471, 0.1466, 0.1474, 0.147, 0.1467, 0.1472, 0.1469, 0.1467, 0.1471, 0.1468, 0.1466, 0.1463, 0.1474, 0.147, 0.1468, 0.1465, 0.147, 0.1467, 0.1463, 0.147, 0.1466, 0.146, 0.1471, 0.1465, 0.1455, 0.1475, 0.1467, 0.04584, 0.42, 0.04542, 0.4381, 0.06219, 0.0728]): _vg.add([_i], _w, 'REPLACE')
_vg = ob_cube.vertex_groups.new(name='Bone.r.006')
for _i, _w in zip([64, 65, 66, 67, 68, 69, 70, 71, 72, 73, 74, 75, 76, 77, 78, 79, 80, 81, 82, 83, 84, 85, 86, 87, 88, 89, 90, 91, 92, 93, 94, 95, 164, 165, 166, 167, 174, 176, 177, 200, 201, 202, 203, 204, 205], [0.1553, 0.1567, 0.1564, 0.1557, 0.1565, 0.1562, 0.1559, 0.1564, 0.1562, 0.1559, 0.1563, 0.1561, 0.1559, 0.1563, 0.1561, 0.1559, 0.1557, 0.1566, 0.1563, 0.1561, 0.1558, 0.1564, 0.1561, 0.1557, 0.1565, 0.1561, 0.1555, 0.1568, 0.1562, 0.1549, 0.1574, 0.1567, 0.9594, 0.96, 0.9688, 0.9694, 0.007557, 0.9657, 0.9655, 0.9978, 0.9978, 0.998, 0.998, 0.998, 0.998]): _vg.add([_i], _w, 'REPLACE')
_m = ob_cube.modifiers.new('Armature', 'ARMATURE')
_m.object = ob_armature
ob_light.location = (4.076, 1.005, 5.904)
ob_light.rotation_euler = (0.6503, 0.05522, 1.866)
ob_light.lock_rotations_4d = False
ob_light.empty_display_type = 'ARROWS'
ob_light.color = (0.0, 0.0, 0.0, 0.0)
ob_light.lineart.crease_threshold = 0.0
ob_camera.location = (7.359, -6.926, 4.958)
ob_camera.rotation_euler = (1.109, 0.0, 0.8149)
ob_camera.lock_rotations_4d = False
ob_camera.empty_display_type = 'ARROWS'
ob_camera.color = (0.0, 0.0, 0.0, 0.0)
ob_camera.display_type = 'WIRE'
ob_camera.lineart.crease_threshold = 0.0
ob_armature.location = (-0.002207, -4.609e-07, 3.43)

# ---- collection membership
col_collection.objects.link(ob_cube)
col_collection.objects.link(ob_light)
col_collection.objects.link(ob_camera)
col_collection.objects.link(ob_armature)

# ---- scene / render settings (as saved in the file)
scene.camera = ob_camera
scene.frame_start = 1; scene.frame_end = 20; scene.frame_set(12)
scene.render.engine = 'BLENDER_EEVEE_NEXT'
bpy.context.view_layer.update()
